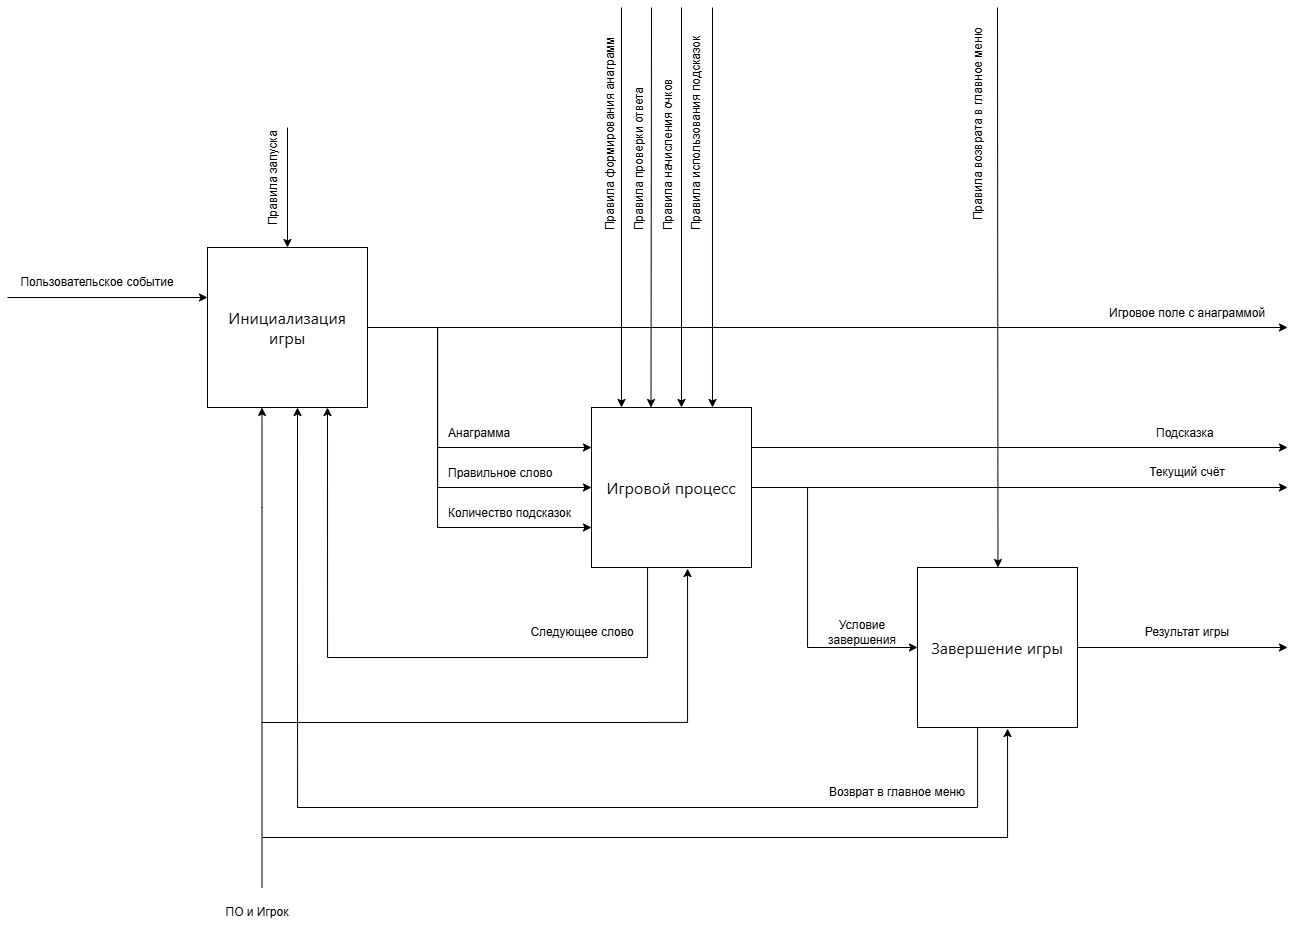

The diagram above was exported from draw.io. Its source (the exported page's mxGraphModel, read from the mxfile embedded in the PNG):
<mxGraphModel dx="2491" dy="924" grid="1" gridSize="10" guides="1" tooltips="1" connect="1" arrows="1" fold="1" page="1" pageScale="1" pageWidth="827" pageHeight="1169" math="0" shadow="0">
  <root>
    <mxCell id="0" />
    <mxCell id="1" parent="0" />
    <mxCell id="4omA0NYpLiGud3Bk_BUm-84" edge="1" parent="1" source="4omA0NYpLiGud3Bk_BUm-56" style="edgeStyle=orthogonalEdgeStyle;rounded=0;orthogonalLoop=1;jettySize=auto;html=1;">
      <mxGeometry relative="1" as="geometry">
        <mxPoint x="1160" y="480" as="targetPoint" />
      </mxGeometry>
    </mxCell>
    <mxCell id="4omA0NYpLiGud3Bk_BUm-95" edge="1" parent="1" source="4omA0NYpLiGud3Bk_BUm-56" style="edgeStyle=orthogonalEdgeStyle;rounded=0;orthogonalLoop=1;jettySize=auto;html=1;entryX=0;entryY=0.25;entryDx=0;entryDy=0;" target="4omA0NYpLiGud3Bk_BUm-57">
      <mxGeometry relative="1" as="geometry">
        <Array as="points">
          <mxPoint x="310" y="480" />
          <mxPoint x="310" y="600" />
        </Array>
      </mxGeometry>
    </mxCell>
    <mxCell id="4omA0NYpLiGud3Bk_BUm-96" edge="1" parent="1" source="4omA0NYpLiGud3Bk_BUm-56" style="edgeStyle=orthogonalEdgeStyle;rounded=0;orthogonalLoop=1;jettySize=auto;html=1;entryX=0;entryY=0.5;entryDx=0;entryDy=0;" target="4omA0NYpLiGud3Bk_BUm-57">
      <mxGeometry relative="1" as="geometry">
        <Array as="points">
          <mxPoint x="310" y="480" />
          <mxPoint x="310" y="640" />
        </Array>
      </mxGeometry>
    </mxCell>
    <mxCell id="4omA0NYpLiGud3Bk_BUm-97" edge="1" parent="1" source="4omA0NYpLiGud3Bk_BUm-56" style="edgeStyle=orthogonalEdgeStyle;rounded=0;orthogonalLoop=1;jettySize=auto;html=1;entryX=0;entryY=0.75;entryDx=0;entryDy=0;" target="4omA0NYpLiGud3Bk_BUm-57">
      <mxGeometry relative="1" as="geometry">
        <Array as="points">
          <mxPoint x="310" y="480" />
          <mxPoint x="310" y="680" />
        </Array>
      </mxGeometry>
    </mxCell>
    <mxCell id="4omA0NYpLiGud3Bk_BUm-56" parent="1" style="whiteSpace=wrap;html=1;aspect=fixed;" value="&lt;span style=&quot;color: rgb(15, 17, 21); font-family: quote-cjk-patch, Inter, system-ui, -apple-system, BlinkMacSystemFont, &amp;quot;Segoe UI&amp;quot;, Roboto, Oxygen, Ubuntu, Cantarell, &amp;quot;Open Sans&amp;quot;, &amp;quot;Helvetica Neue&amp;quot;, sans-serif; font-size: 16px; text-align: start; background-color: rgb(255, 255, 255);&quot;&gt;Инициализация игры&lt;/span&gt;" vertex="1">
      <mxGeometry height="160" width="160" x="80" y="400" as="geometry" />
    </mxCell>
    <mxCell id="4omA0NYpLiGud3Bk_BUm-66" edge="1" parent="1" source="4omA0NYpLiGud3Bk_BUm-57" style="edgeStyle=orthogonalEdgeStyle;rounded=0;orthogonalLoop=1;jettySize=auto;html=1;exitX=1;exitY=0.5;exitDx=0;exitDy=0;entryX=0;entryY=0.5;entryDx=0;entryDy=0;" target="4omA0NYpLiGud3Bk_BUm-58">
      <mxGeometry relative="1" as="geometry">
        <Array as="points">
          <mxPoint x="680" y="640" />
          <mxPoint x="680" y="800" />
        </Array>
      </mxGeometry>
    </mxCell>
    <mxCell id="4omA0NYpLiGud3Bk_BUm-87" edge="1" parent="1" source="4omA0NYpLiGud3Bk_BUm-57" style="edgeStyle=orthogonalEdgeStyle;rounded=0;orthogonalLoop=1;jettySize=auto;html=1;">
      <mxGeometry relative="1" as="geometry">
        <mxPoint x="1160" y="640" as="targetPoint" />
      </mxGeometry>
    </mxCell>
    <mxCell id="4omA0NYpLiGud3Bk_BUm-93" edge="1" parent="1" source="4omA0NYpLiGud3Bk_BUm-57" style="edgeStyle=orthogonalEdgeStyle;rounded=0;orthogonalLoop=1;jettySize=auto;html=1;exitX=1;exitY=0.25;exitDx=0;exitDy=0;">
      <mxGeometry relative="1" as="geometry">
        <mxPoint x="1160" y="600" as="targetPoint" />
      </mxGeometry>
    </mxCell>
    <mxCell id="4omA0NYpLiGud3Bk_BUm-111" edge="1" parent="1" source="4omA0NYpLiGud3Bk_BUm-57" style="edgeStyle=orthogonalEdgeStyle;rounded=0;orthogonalLoop=1;jettySize=auto;html=1;entryX=0.75;entryY=1;entryDx=0;entryDy=0;" target="4omA0NYpLiGud3Bk_BUm-56">
      <mxGeometry relative="1" as="geometry">
        <Array as="points">
          <mxPoint x="520" y="810" />
          <mxPoint x="200" y="810" />
        </Array>
      </mxGeometry>
    </mxCell>
    <mxCell id="4omA0NYpLiGud3Bk_BUm-57" parent="1" style="whiteSpace=wrap;html=1;aspect=fixed;" value="&lt;span style=&quot;color: rgb(15, 17, 21); font-family: quote-cjk-patch, Inter, system-ui, -apple-system, BlinkMacSystemFont, &amp;quot;Segoe UI&amp;quot;, Roboto, Oxygen, Ubuntu, Cantarell, &amp;quot;Open Sans&amp;quot;, &amp;quot;Helvetica Neue&amp;quot;, sans-serif; font-size: 16px; text-align: start; background-color: rgb(255, 255, 255);&quot;&gt;Игровой процесс&lt;/span&gt;" vertex="1">
      <mxGeometry height="160" width="160" x="464" y="560" as="geometry" />
    </mxCell>
    <mxCell id="4omA0NYpLiGud3Bk_BUm-89" edge="1" parent="1" source="4omA0NYpLiGud3Bk_BUm-58" style="edgeStyle=orthogonalEdgeStyle;rounded=0;orthogonalLoop=1;jettySize=auto;html=1;">
      <mxGeometry relative="1" as="geometry">
        <mxPoint x="1160" y="800" as="targetPoint" />
      </mxGeometry>
    </mxCell>
    <mxCell id="4omA0NYpLiGud3Bk_BUm-104" edge="1" parent="1" source="4omA0NYpLiGud3Bk_BUm-58" style="edgeStyle=orthogonalEdgeStyle;rounded=0;orthogonalLoop=1;jettySize=auto;html=1;">
      <mxGeometry relative="1" as="geometry">
        <Array as="points">
          <mxPoint x="850" y="960" />
          <mxPoint x="170" y="960" />
        </Array>
        <mxPoint x="170" y="560" as="targetPoint" />
      </mxGeometry>
    </mxCell>
    <mxCell id="4omA0NYpLiGud3Bk_BUm-58" parent="1" style="whiteSpace=wrap;html=1;aspect=fixed;" value="&lt;span style=&quot;color: rgb(15, 17, 21); font-family: quote-cjk-patch, Inter, system-ui, -apple-system, BlinkMacSystemFont, &amp;quot;Segoe UI&amp;quot;, Roboto, Oxygen, Ubuntu, Cantarell, &amp;quot;Open Sans&amp;quot;, &amp;quot;Helvetica Neue&amp;quot;, sans-serif; font-size: 16px; text-align: start; background-color: rgb(255, 255, 255);&quot;&gt;Завершение игры&lt;/span&gt;" vertex="1">
      <mxGeometry height="160" width="160" x="790" y="720" as="geometry" />
    </mxCell>
    <mxCell id="4omA0NYpLiGud3Bk_BUm-67" edge="1" parent="1" style="edgeStyle=none;orthogonalLoop=1;jettySize=auto;html=1;rounded=0;" value="">
      <mxGeometry relative="1" width="80" as="geometry">
        <Array as="points" />
        <mxPoint x="-120" y="450" as="sourcePoint" />
        <mxPoint x="80" y="450" as="targetPoint" />
      </mxGeometry>
    </mxCell>
    <mxCell id="4omA0NYpLiGud3Bk_BUm-68" parent="1" style="text;html=1;whiteSpace=wrap;strokeColor=none;fillColor=none;align=center;verticalAlign=middle;rounded=0;" value="&lt;p dir=&quot;auto&quot; style=&quot;white-space-collapse: preserve;&quot;&gt;Пользовательское событие&lt;/p&gt;" vertex="1">
      <mxGeometry height="30" width="180" x="-120" y="420" as="geometry" />
    </mxCell>
    <mxCell id="4omA0NYpLiGud3Bk_BUm-75" edge="1" parent="1" style="edgeStyle=none;orthogonalLoop=1;jettySize=auto;html=1;rounded=0;entryX=0.5;entryY=0;entryDx=0;entryDy=0;" target="4omA0NYpLiGud3Bk_BUm-56" value="">
      <mxGeometry relative="1" width="80" as="geometry">
        <Array as="points" />
        <mxPoint x="160" y="280" as="sourcePoint" />
        <mxPoint x="230" y="270" as="targetPoint" />
      </mxGeometry>
    </mxCell>
    <mxCell id="4omA0NYpLiGud3Bk_BUm-76" parent="1" style="text;whiteSpace=wrap;html=1;rotation=-90;" value="&lt;p dir=&quot;auto&quot; style=&quot;white-space: pre-wrap;&quot;&gt;Правила запуска&lt;/p&gt;" vertex="1">
      <mxGeometry height="30" width="130" x="70" y="300" as="geometry" />
    </mxCell>
    <mxCell id="4omA0NYpLiGud3Bk_BUm-77" parent="1" style="text;whiteSpace=wrap;rotation=-90;" value="Правила формирования анаграмм&#10;&#10;Правила проверки ответа&#10;&#10;Правила начисления очков&#10;&#10;Правила использования подсказок" vertex="1">
      <mxGeometry height="120" width="230" x="414" y="210" as="geometry" />
    </mxCell>
    <mxCell id="4omA0NYpLiGud3Bk_BUm-78" edge="1" parent="1" style="edgeStyle=none;orthogonalLoop=1;jettySize=auto;html=1;rounded=0;" value="">
      <mxGeometry relative="1" width="80" as="geometry">
        <Array as="points" />
        <mxPoint x="585" y="160" as="sourcePoint" />
        <mxPoint x="584.99" y="560" as="targetPoint" />
      </mxGeometry>
    </mxCell>
    <mxCell id="4omA0NYpLiGud3Bk_BUm-79" edge="1" parent="1" style="edgeStyle=none;orthogonalLoop=1;jettySize=auto;html=1;rounded=0;" value="">
      <mxGeometry relative="1" width="80" as="geometry">
        <Array as="points" />
        <mxPoint x="524" y="160" as="sourcePoint" />
        <mxPoint x="523.5" y="560.0000000000001" as="targetPoint" />
      </mxGeometry>
    </mxCell>
    <mxCell id="4omA0NYpLiGud3Bk_BUm-80" edge="1" parent="1" style="edgeStyle=none;orthogonalLoop=1;jettySize=auto;html=1;rounded=0;" value="">
      <mxGeometry relative="1" width="80" as="geometry">
        <Array as="points" />
        <mxPoint x="494" y="160" as="sourcePoint" />
        <mxPoint x="494" y="560.0000000000001" as="targetPoint" />
      </mxGeometry>
    </mxCell>
    <mxCell id="4omA0NYpLiGud3Bk_BUm-81" parent="1" style="text;whiteSpace=wrap;html=1;rotation=-90;" value="&lt;p dir=&quot;auto&quot; style=&quot;white-space-collapse: preserve;&quot;&gt;Правила возврата в главное меню&lt;/p&gt;" vertex="1">
      <mxGeometry height="40" width="210" x="740" y="250" as="geometry" />
    </mxCell>
    <mxCell id="4omA0NYpLiGud3Bk_BUm-82" edge="1" parent="1" style="edgeStyle=none;orthogonalLoop=1;jettySize=auto;html=1;rounded=0;" value="">
      <mxGeometry relative="1" width="80" as="geometry">
        <Array as="points" />
        <mxPoint x="554" y="160" as="sourcePoint" />
        <mxPoint x="554" y="560" as="targetPoint" />
      </mxGeometry>
    </mxCell>
    <mxCell id="4omA0NYpLiGud3Bk_BUm-83" edge="1" parent="1" style="edgeStyle=none;orthogonalLoop=1;jettySize=auto;html=1;rounded=0;" value="">
      <mxGeometry relative="1" width="80" as="geometry">
        <Array as="points" />
        <mxPoint x="870" y="160" as="sourcePoint" />
        <mxPoint x="870.49" y="720.0000000000001" as="targetPoint" />
      </mxGeometry>
    </mxCell>
    <mxCell id="4omA0NYpLiGud3Bk_BUm-86" parent="1" style="text;whiteSpace=wrap;html=1;" value="&lt;p dir=&quot;auto&quot; style=&quot;white-space-collapse: preserve;&quot;&gt;Игровое поле с анаграммой&lt;/p&gt;" vertex="1">
      <mxGeometry height="60" width="160" x="980" y="440" as="geometry" />
    </mxCell>
    <mxCell id="4omA0NYpLiGud3Bk_BUm-88" parent="1" style="text;html=1;whiteSpace=wrap;strokeColor=none;fillColor=none;align=center;verticalAlign=middle;rounded=0;" value="&lt;p dir=&quot;auto&quot; style=&quot;white-space-collapse: preserve;&quot;&gt;Текущий счёт&lt;/p&gt;" vertex="1">
      <mxGeometry height="30" width="90" x="1015" y="610" as="geometry" />
    </mxCell>
    <mxCell id="4omA0NYpLiGud3Bk_BUm-90" parent="1" style="text;html=1;whiteSpace=wrap;strokeColor=none;fillColor=none;align=center;verticalAlign=middle;rounded=0;" value="&lt;p dir=&quot;auto&quot; style=&quot;white-space-collapse: preserve;&quot;&gt;Результат игры&lt;/p&gt;" vertex="1">
      <mxGeometry height="30" width="90" x="1015" y="770" as="geometry" />
    </mxCell>
    <mxCell id="4omA0NYpLiGud3Bk_BUm-94" parent="1" style="text;whiteSpace=wrap;html=1;" value="&lt;p dir=&quot;auto&quot; style=&quot;white-space: pre-wrap;&quot;&gt;Подсказка&lt;/p&gt;" vertex="1">
      <mxGeometry height="40" width="65" x="1027.5" y="560" as="geometry" />
    </mxCell>
    <mxCell id="4omA0NYpLiGud3Bk_BUm-98" parent="1" style="text;whiteSpace=wrap;html=1;" value="&lt;p dir=&quot;auto&quot; style=&quot;white-space: pre-wrap;&quot;&gt;Анаграмма&lt;/p&gt;" vertex="1">
      <mxGeometry height="40" width="70" x="319" y="560" as="geometry" />
    </mxCell>
    <mxCell id="4omA0NYpLiGud3Bk_BUm-99" parent="1" style="text;whiteSpace=wrap;html=1;" value="&lt;p dir=&quot;auto&quot; style=&quot;white-space: pre-wrap;&quot;&gt;Правильное слово&lt;/p&gt;" vertex="1">
      <mxGeometry height="40" width="110" x="319" y="600" as="geometry" />
    </mxCell>
    <mxCell id="4omA0NYpLiGud3Bk_BUm-100" parent="1" style="text;whiteSpace=wrap;html=1;" value="&lt;p dir=&quot;auto&quot; style=&quot;white-space: pre-wrap;&quot;&gt;Количество подсказок&lt;/p&gt;" vertex="1">
      <mxGeometry height="40" width="130" x="319" y="640" as="geometry" />
    </mxCell>
    <mxCell id="4omA0NYpLiGud3Bk_BUm-101" parent="1" style="text;html=1;whiteSpace=wrap;strokeColor=none;fillColor=none;align=center;verticalAlign=middle;rounded=0;" value="&lt;p dir=&quot;auto&quot; style=&quot;white-space-collapse: preserve;&quot;&gt;Условие завершения&lt;/p&gt;" vertex="1">
      <mxGeometry height="30" width="110" x="680" y="770" as="geometry" />
    </mxCell>
    <mxCell id="4omA0NYpLiGud3Bk_BUm-106" parent="1" style="text;html=1;whiteSpace=wrap;strokeColor=none;fillColor=none;align=center;verticalAlign=middle;rounded=0;" value="&lt;p dir=&quot;auto&quot; style=&quot;white-space-collapse: preserve;&quot;&gt;Следующее слово&lt;/p&gt;" vertex="1">
      <mxGeometry height="30" width="110" x="400" y="770" as="geometry" />
    </mxCell>
    <mxCell id="4omA0NYpLiGud3Bk_BUm-107" parent="1" style="text;html=1;whiteSpace=wrap;strokeColor=none;fillColor=none;align=center;verticalAlign=middle;rounded=0;" value="&lt;p dir=&quot;auto&quot; style=&quot;white-space-collapse: preserve;&quot;&gt;Возврат в главное меню&lt;/p&gt;" vertex="1">
      <mxGeometry height="30" width="140" x="700" y="930" as="geometry" />
    </mxCell>
    <mxCell id="4omA0NYpLiGud3Bk_BUm-108" edge="1" parent="1" style="edgeStyle=none;orthogonalLoop=1;jettySize=auto;html=1;rounded=0;entryX=0.25;entryY=1;entryDx=0;entryDy=0;" value="">
      <mxGeometry relative="1" width="80" as="geometry">
        <Array as="points">
          <mxPoint x="134.5" y="660" />
        </Array>
        <mxPoint x="134.5" y="1040" as="sourcePoint" />
        <mxPoint x="134.5" y="560" as="targetPoint" />
      </mxGeometry>
    </mxCell>
    <mxCell id="4omA0NYpLiGud3Bk_BUm-110" edge="1" parent="1" style="edgeStyle=orthogonalEdgeStyle;orthogonalLoop=1;jettySize=auto;html=1;rounded=0;" value="">
      <mxGeometry relative="1" width="80" as="geometry">
        <Array as="points">
          <mxPoint x="560" y="875" />
          <mxPoint x="560" y="721" />
        </Array>
        <mxPoint x="134" y="875" as="sourcePoint" />
        <mxPoint x="560" y="721" as="targetPoint" />
      </mxGeometry>
    </mxCell>
    <mxCell id="4omA0NYpLiGud3Bk_BUm-113" edge="1" parent="1" style="edgeStyle=orthogonalEdgeStyle;orthogonalLoop=1;jettySize=auto;html=1;rounded=0;" value="">
      <mxGeometry relative="1" width="80" as="geometry">
        <Array as="points">
          <mxPoint x="880" y="990" />
          <mxPoint x="880" y="881" />
        </Array>
        <mxPoint x="135" y="990" as="sourcePoint" />
        <mxPoint x="880" y="880" as="targetPoint" />
      </mxGeometry>
    </mxCell>
    <mxCell id="4omA0NYpLiGud3Bk_BUm-114" parent="1" style="text;html=1;whiteSpace=wrap;strokeColor=none;fillColor=none;align=center;verticalAlign=middle;rounded=0;" value="&lt;p dir=&quot;auto&quot; style=&quot;white-space-collapse: preserve;&quot;&gt;ПО и Игрок&lt;/p&gt;" vertex="1">
      <mxGeometry height="30" width="80" x="90" y="1050" as="geometry" />
    </mxCell>
  </root>
</mxGraphModel>